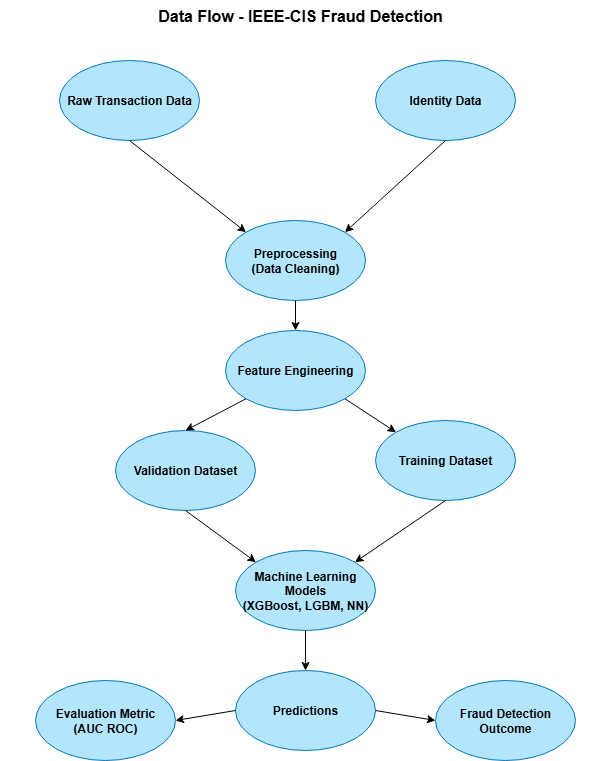

The diagram above was exported from draw.io. Its source (the exported page's mxGraphModel, read from the mxfile embedded in the PNG):
<mxGraphModel dx="624" dy="779" grid="1" gridSize="10" guides="1" tooltips="1" connect="1" arrows="1" fold="1" page="1" pageScale="1" pageWidth="827" pageHeight="1169" math="0" shadow="0">
  <root>
    <mxCell id="0" />
    <mxCell id="1" parent="0" />
    <mxCell id="N4FfQeP20c8pQxPEgjbk-1" value="Data Flow - IEEE-CIS Fraud Detection" style="text;html=1;strokeColor=none;fillColor=none;align=center;verticalAlign=middle;whiteSpace=wrap;rounded=0;fontSize=16;fontStyle=1;" vertex="1" parent="1">
      <mxGeometry x="284.5" y="20" width="600" height="30" as="geometry" />
    </mxCell>
    <mxCell id="N4FfQeP20c8pQxPEgjbk-2" value="Raw Transaction Data" style="ellipse;whiteSpace=wrap;html=1;fillColor=#B3E5FC;strokeColor=#0277BD;fontSize=12;fontStyle=1;" vertex="1" parent="1">
      <mxGeometry x="344" y="80" width="140" height="80" as="geometry" />
    </mxCell>
    <mxCell id="N4FfQeP20c8pQxPEgjbk-3" value="Identity Data" style="ellipse;whiteSpace=wrap;html=1;fillColor=#B3E5FC;strokeColor=#0277BD;fontSize=12;fontStyle=1;" vertex="1" parent="1">
      <mxGeometry x="660" y="80" width="140" height="80" as="geometry" />
    </mxCell>
    <mxCell id="N4FfQeP20c8pQxPEgjbk-4" value="Preprocessing&lt;br&gt;(Data Cleaning)" style="ellipse;whiteSpace=wrap;html=1;fillColor=#B3E5FC;strokeColor=#0277BD;fontSize=12;fontStyle=1;" vertex="1" parent="1">
      <mxGeometry x="510" y="240" width="140" height="80" as="geometry" />
    </mxCell>
    <mxCell id="N4FfQeP20c8pQxPEgjbk-5" value="Feature Engineering" style="ellipse;whiteSpace=wrap;html=1;fillColor=#B3E5FC;strokeColor=#0277BD;fontSize=12;fontStyle=1;" vertex="1" parent="1">
      <mxGeometry x="510" y="350" width="140" height="80" as="geometry" />
    </mxCell>
    <mxCell id="N4FfQeP20c8pQxPEgjbk-6" value="Training Dataset" style="ellipse;whiteSpace=wrap;html=1;fillColor=#B3E5FC;strokeColor=#0277BD;fontSize=12;fontStyle=1;" vertex="1" parent="1">
      <mxGeometry x="660" y="440" width="140" height="80" as="geometry" />
    </mxCell>
    <mxCell id="N4FfQeP20c8pQxPEgjbk-7" value="Validation Dataset" style="ellipse;whiteSpace=wrap;html=1;fillColor=#B3E5FC;strokeColor=#0277BD;fontSize=12;fontStyle=1;" vertex="1" parent="1">
      <mxGeometry x="400" y="450" width="140" height="80" as="geometry" />
    </mxCell>
    <mxCell id="N4FfQeP20c8pQxPEgjbk-8" value="Machine Learning Models&#10;(XGBoost, LGBM, NN)" style="ellipse;whiteSpace=wrap;html=1;fillColor=#B3E5FC;strokeColor=#0277BD;fontSize=12;fontStyle=1;" vertex="1" parent="1">
      <mxGeometry x="520" y="570" width="140" height="80" as="geometry" />
    </mxCell>
    <mxCell id="N4FfQeP20c8pQxPEgjbk-9" value="Predictions" style="ellipse;whiteSpace=wrap;html=1;fillColor=#B3E5FC;strokeColor=#0277BD;fontSize=12;fontStyle=1;" vertex="1" parent="1">
      <mxGeometry x="520" y="690" width="140" height="80" as="geometry" />
    </mxCell>
    <mxCell id="N4FfQeP20c8pQxPEgjbk-10" value="Fraud Detection Outcome" style="ellipse;whiteSpace=wrap;html=1;fillColor=#B3E5FC;strokeColor=#0277BD;fontSize=12;fontStyle=1;" vertex="1" parent="1">
      <mxGeometry x="720" y="700" width="140" height="80" as="geometry" />
    </mxCell>
    <mxCell id="N4FfQeP20c8pQxPEgjbk-11" value="Evaluation Metric&#10;(AUC ROC)" style="ellipse;whiteSpace=wrap;html=1;fillColor=#B3E5FC;strokeColor=#0277BD;fontSize=12;fontStyle=1;" vertex="1" parent="1">
      <mxGeometry x="320" y="700" width="140" height="80" as="geometry" />
    </mxCell>
    <mxCell id="N4FfQeP20c8pQxPEgjbk-12" value="" style="endArrow=classic;html=1;rounded=0;exitX=0.5;exitY=1;exitDx=0;exitDy=0;entryX=0;entryY=0;entryDx=0;entryDy=0;" edge="1" parent="1" source="N4FfQeP20c8pQxPEgjbk-2" target="N4FfQeP20c8pQxPEgjbk-4">
      <mxGeometry width="50" height="50" relative="1" as="geometry">
        <mxPoint x="890" y="170" as="sourcePoint" />
        <mxPoint x="810" y="290" as="targetPoint" />
      </mxGeometry>
    </mxCell>
    <mxCell id="N4FfQeP20c8pQxPEgjbk-13" value="" style="endArrow=classic;html=1;rounded=0;exitX=0.5;exitY=1;exitDx=0;exitDy=0;entryX=1;entryY=0;entryDx=0;entryDy=0;" edge="1" parent="1" source="N4FfQeP20c8pQxPEgjbk-3" target="N4FfQeP20c8pQxPEgjbk-4">
      <mxGeometry width="50" height="50" relative="1" as="geometry">
        <mxPoint x="900" y="220" as="sourcePoint" />
        <mxPoint x="840" y="320" as="targetPoint" />
      </mxGeometry>
    </mxCell>
    <mxCell id="N4FfQeP20c8pQxPEgjbk-14" value="" style="endArrow=classic;html=1;rounded=0;exitX=0.5;exitY=1;exitDx=0;exitDy=0;entryX=0.5;entryY=0;entryDx=0;entryDy=0;" edge="1" parent="1" source="N4FfQeP20c8pQxPEgjbk-4" target="N4FfQeP20c8pQxPEgjbk-5">
      <mxGeometry width="50" height="50" relative="1" as="geometry">
        <mxPoint x="700" y="360" as="sourcePoint" />
        <mxPoint x="640" y="400" as="targetPoint" />
      </mxGeometry>
    </mxCell>
    <mxCell id="N4FfQeP20c8pQxPEgjbk-15" value="" style="endArrow=classic;html=1;rounded=0;exitX=1;exitY=1;exitDx=0;exitDy=0;entryX=0;entryY=0;entryDx=0;entryDy=0;" edge="1" parent="1" source="N4FfQeP20c8pQxPEgjbk-5" target="N4FfQeP20c8pQxPEgjbk-6">
      <mxGeometry width="50" height="50" relative="1" as="geometry">
        <mxPoint x="640" y="460" as="sourcePoint" />
        <mxPoint x="700" y="500" as="targetPoint" />
      </mxGeometry>
    </mxCell>
    <mxCell id="N4FfQeP20c8pQxPEgjbk-16" value="" style="endArrow=classic;html=1;rounded=0;exitX=0;exitY=1;exitDx=0;exitDy=0;entryX=0.5;entryY=0;entryDx=0;entryDy=0;" edge="1" parent="1" source="N4FfQeP20c8pQxPEgjbk-5" target="N4FfQeP20c8pQxPEgjbk-7">
      <mxGeometry width="50" height="50" relative="1" as="geometry">
        <mxPoint x="500" y="460" as="sourcePoint" />
        <mxPoint x="570" y="480" as="targetPoint" />
      </mxGeometry>
    </mxCell>
    <mxCell id="N4FfQeP20c8pQxPEgjbk-17" value="" style="endArrow=classic;html=1;rounded=0;exitX=0.5;exitY=1;exitDx=0;exitDy=0;entryX=1;entryY=0;entryDx=0;entryDy=0;" edge="1" parent="1" source="N4FfQeP20c8pQxPEgjbk-6" target="N4FfQeP20c8pQxPEgjbk-8">
      <mxGeometry width="50" height="50" relative="1" as="geometry">
        <mxPoint x="700" y="560" as="sourcePoint" />
        <mxPoint x="440" y="580" as="targetPoint" />
      </mxGeometry>
    </mxCell>
    <mxCell id="N4FfQeP20c8pQxPEgjbk-18" value="" style="endArrow=classic;html=1;rounded=0;exitX=0.5;exitY=1;exitDx=0;exitDy=0;entryX=0;entryY=0;entryDx=0;entryDy=0;" edge="1" parent="1" source="N4FfQeP20c8pQxPEgjbk-7" target="N4FfQeP20c8pQxPEgjbk-8">
      <mxGeometry width="50" height="50" relative="1" as="geometry">
        <mxPoint x="500" y="560" as="sourcePoint" />
        <mxPoint x="370" y="580" as="targetPoint" />
      </mxGeometry>
    </mxCell>
    <mxCell id="N4FfQeP20c8pQxPEgjbk-19" value="" style="endArrow=classic;html=1;rounded=0;exitX=0.5;exitY=1;exitDx=0;exitDy=0;entryX=0.5;entryY=0;entryDx=0;entryDy=0;" edge="1" parent="1" source="N4FfQeP20c8pQxPEgjbk-8" target="N4FfQeP20c8pQxPEgjbk-9">
      <mxGeometry width="50" height="50" relative="1" as="geometry">
        <mxPoint x="300" y="660" as="sourcePoint" />
        <mxPoint x="170" y="680" as="targetPoint" />
      </mxGeometry>
    </mxCell>
    <mxCell id="N4FfQeP20c8pQxPEgjbk-20" value="" style="endArrow=classic;html=1;rounded=0;exitX=1;exitY=0.5;exitDx=0;exitDy=0;entryX=0;entryY=0.5;entryDx=0;entryDy=0;" edge="1" parent="1" source="N4FfQeP20c8pQxPEgjbk-9" target="N4FfQeP20c8pQxPEgjbk-10">
      <mxGeometry width="50" height="50" relative="1" as="geometry">
        <mxPoint x="240" y="760" as="sourcePoint" />
        <mxPoint x="300" y="780" as="targetPoint" />
      </mxGeometry>
    </mxCell>
    <mxCell id="N4FfQeP20c8pQxPEgjbk-21" value="" style="endArrow=classic;html=1;rounded=0;exitX=0;exitY=0.5;exitDx=0;exitDy=0;entryX=1;entryY=0.5;entryDx=0;entryDy=0;" edge="1" parent="1" source="N4FfQeP20c8pQxPEgjbk-9" target="N4FfQeP20c8pQxPEgjbk-11">
      <mxGeometry width="50" height="50" relative="1" as="geometry">
        <mxPoint x="170" y="680" as="sourcePoint" />
        <mxPoint x="170" y="560" as="targetPoint" />
      </mxGeometry>
    </mxCell>
  </root>
</mxGraphModel>